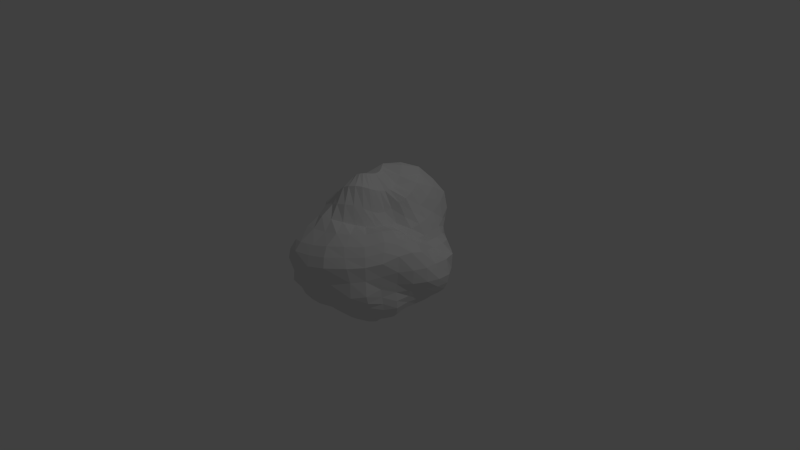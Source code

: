 # Source: rock1.blend  (saved by Blender 2.74.0; exported with 4.5.12 LTS)
import bpy
from mathutils import Matrix  # noqa: F401  (used for matrix-valued properties, if any)

bpy.ops.wm.read_factory_settings(use_empty=True)
scene = bpy.context.scene
scene.name = 'Scene'

# ---- collections
col_collection_1 = bpy.data.collections.new('Collection 1'); scene.collection.children.link(col_collection_1)

# ---- world
world_world = bpy.data.worlds.new('World'); scene.world = world_world
world_world.color = (0.05088, 0.05088, 0.05088)
world_world.use_sun_shadow = False
world_world.sun_shadow_jitter_overblur = 0.0
world_world.cycles.sampling_method = 'MANUAL'
world_world.cycles.sample_map_resolution = 256

# ---- cameras
cam_camera = bpy.data.cameras.new('Camera')
cam_camera.clip_end = 100.0
cam_camera.lens = 35.0
cam_camera.sensor_width = 32.0
cam_camera.sensor_height = 18.0
cam_camera.ortho_scale = 7.314
cam_camera.dof.focus_distance = 0.0
cam_camera.dof.aperture_fstop = 128.0

# ---- lights
light_lamp = bpy.data.lights.new('Lamp', 'POINT')
light_lamp.transmission_factor = 0.0
light_lamp.cutoff_distance = 30.0
light_lamp.energy = 100.0
light_lamp.shadow_buffer_clip_start = 1.001
light_lamp.shadow_soft_size = 0.1
light_lamp.shadow_maximum_resolution = 0.006
light_lamp.use_absolute_resolution = True
light_lamp.cycles.use_multiple_importance_sampling = False

# ---- meshes
me_sphere = bpy.data.meshes.new('Sphere')
me_sphere.from_pydata([(-0.1259, 0.02223, 0.9012), (-0.2967, 0.002466, 0.807), (-0.4001, 0.006032, 0.6644), (-0.4808, 0.01832, 0.5174), (-0.5846, 0.02875, 0.3945), (-0.6532, 0.03644, 0.2685), (-0.804, 0.02416, 0.1199), (-0.9396, 0.006185, -0.007084), (-0.8983, 0.006396, -0.1527), (-0.7937, 0.01373, -0.3236), (-0.7544, 0.00334, -0.5101), (-0.6084, -0.005799, -0.5702), (-0.4223, -0.02664, -0.5545), (-0.2556, -0.04153, -0.5682), (-0.1264, -0.04134, -0.6322), (-0.1208, 0.06008, 0.903), (-0.2957, 0.06864, 0.805), (-0.3939, 0.09819, 0.6545), (-0.4881, 0.1273, 0.5183), (-0.6254, 0.1536, 0.4201), (-0.7507, 0.1783, 0.3238), (-0.8028, 0.1735, 0.1428), (-0.8784, 0.1664, -0.0001609), (-0.8599, 0.163, -0.1524), (-0.8249, 0.1692, -0.3461), (-0.7429, 0.1496, -0.5027), (-0.5855, 0.1074, -0.5417), (-0.4084, 0.05381, -0.538), (-0.2447, 0.009276, -0.5571), (-0.122, -0.01565, -0.625), (-0.1115, 0.09706, 0.9125), (-0.2858, 0.1355, 0.8083), (-0.3794, 0.1888, 0.6491), (-0.4866, 0.2379, 0.5289), (-0.6239, 0.2796, 0.4395), (-0.7363, 0.315, 0.3479), (-0.724, 0.307, 0.1516), (-0.7517, 0.3037, -0.003475), (-0.7714, 0.3116, -0.1577), (-0.8097, 0.3344, -0.364), (-0.7061, 0.2921, -0.4981), (-0.5482, 0.217, -0.5194), (-0.3811, 0.1314, -0.5259), (-0.2278, 0.0594, -0.5515), (-0.114, 0.009313, -0.6209), (-0.09687, 0.1303, 0.9247), (-0.2573, 0.1976, 0.808), (-0.3464, 0.2717, 0.6522), (-0.4566, 0.3478, 0.5516), (-0.5492, 0.4006, 0.4472), (-0.6174, 0.4303, 0.3368), (-0.6207, 0.4402, 0.1415), (-0.6512, 0.4467, -0.009826), (-0.6868, 0.4564, -0.1622), (-0.7114, 0.4607, -0.349), (-0.6405, 0.4095, -0.4867), (-0.4969, 0.3117, -0.4991), (-0.341, 0.2006, -0.5094), (-0.2061, 0.1052, -0.5471), (-0.1034, 0.03174, -0.6188), (-0.07845, 0.1658, 0.9519), (-0.217, 0.2724, 0.8356), (-0.3005, 0.3754, 0.6993), (-0.4114, 0.4844, 0.6154), (-0.4632, 0.5419, 0.4854), (-0.4438, 0.5566, 0.3274), (-0.5241, 0.612, 0.1467), (-0.5985, 0.6387, -0.01257), (-0.6244, 0.6386, -0.1683), (-0.6116, 0.6121, -0.3484), (-0.512, 0.5013, -0.4398), (-0.4012, 0.3966, -0.4644), (-0.2781, 0.27, -0.4897), (-0.1732, 0.1533, -0.5444), (-0.08676, 0.05557, -0.6181), (-0.06333, 0.1975, 0.9954), (-0.1895, 0.3449, 0.9076), (-0.2805, 0.4859, 0.8057), (-0.3813, 0.6232, 0.7237), (-0.4247, 0.6882, 0.5649), (-0.3598, 0.6874, 0.348), (-0.4494, 0.7833, 0.1628), (-0.4813, 0.7769, -0.01317), (-0.4968, 0.7776, -0.1787), (-0.4737, 0.7355, -0.3426), (-0.3722, 0.5753, -0.4079), (-0.2962, 0.4729, -0.4578), (-0.2061, 0.3288, -0.4865), (-0.1302, 0.1943, -0.5449), (-0.06545, 0.07646, -0.6189), (-0.0504, 0.2191, 1.04), (-0.1718, 0.3976, 0.9915), (-0.266, 0.5701, 0.9071), (-0.3258, 0.7073, 0.7972), (-0.3297, 0.7563, 0.5994), (-0.2711, 0.7503, 0.3529), (-0.3598, 0.8935, 0.174), (-0.377, 0.8912, -0.0002457), (-0.3828, 0.8861, -0.1817), (-0.3562, 0.8287, -0.3429), (-0.2615, 0.627, -0.3954), (-0.2108, 0.526, -0.4551), (-0.146, 0.3699, -0.4906), (-0.09152, 0.2216, -0.5485), (-0.04631, 0.09001, -0.6207), (-0.01754, 0.2363, 1.083), (-0.1211, 0.4373, 1.085), (-0.1926, 0.6341, 0.983), (-0.2007, 0.7634, 0.8255), (-0.1484, 0.7796, 0.6077), (-0.1351, 0.8529, 0.3838), (-0.1812, 0.9686, 0.1841), (-0.1864, 0.9675, 0.01635), (-0.1773, 0.9464, -0.1657), (-0.1612, 0.8628, -0.3323), (-0.1182, 0.6813, -0.4064), (-0.09487, 0.5669, -0.4539), (-0.0658, 0.408, -0.4999), (-0.04069, 0.247, -0.5553), (-0.02085, 0.1014, -0.6235), (0.02796, 0.2396, 1.096), (-0.01877, 0.4432, 1.087), (-0.0529, 0.6362, 0.978), (-0.03597, 0.7657, 0.7848), (0.0007055, 0.8652, 0.6078), (0.005697, 0.9405, 0.411), (-0.005516, 0.9828, 0.1959), (-0.008824, 0.9723, 0.0223), (0.0006578, 1.002, -0.165), (0.001241, 0.8977, -0.3379), (-2.489e-05, 0.6984, -0.4142), (3.461e-07, 0.5817, -0.4549), (2.012e-07, 0.4235, -0.5024), (1.762e-07, 0.2559, -0.5576), (1.818e-07, 0.1046, -0.6246), (0.07638, 0.2328, 1.112), (0.1148, 0.4371, 1.094), (0.1455, 0.6489, 1.003), (0.1711, 0.8051, 0.8118), (0.2103, 0.9534, 0.6399), (0.2184, 0.9921, 0.4336), (0.1903, 0.9627, 0.2056), (0.1698, 0.9063, 0.02473), (0.176, 0.9418, -0.159), (0.1679, 0.8766, -0.3295), (0.1241, 0.6782, -0.4051), (0.09998, 0.5653, -0.4542), (0.06929, 0.4062, -0.4991), (0.04296, 0.2458, -0.5549), (0.02196, 0.1009, -0.6234), (0.1201, 0.2159, 1.149), (0.2282, 0.4175, 1.148), (0.3105, 0.6362, 1.048), (0.3594, 0.8119, 0.8543), (0.4103, 0.9442, 0.6508), (0.4123, 0.9652, 0.4299), (0.3655, 0.8877, 0.196), (0.3422, 0.8358, 0.01779), (0.3456, 0.845, -0.1556), (0.3283, 0.8052, -0.3244), (0.2498, 0.6266, -0.3937), (0.2024, 0.5276, -0.4543), (0.1407, 0.3727, -0.4914), (0.08811, 0.2234, -0.5489), (0.04458, 0.09075, -0.6208), (0.1577, 0.1875, 1.178), (0.3157, 0.3585, 1.136), (0.4463, 0.5323, 0.9981), (0.4957, 0.6832, 0.7964), (0.5191, 0.7554, 0.5724), (0.5315, 0.7609, 0.3597), (0.5414, 0.7658, 0.1542), (0.5269, 0.7708, -0.0004354), (0.5157, 0.7583, -0.1575), (0.4767, 0.7078, -0.3296), (0.3804, 0.5679, -0.4081), (0.3023, 0.4677, -0.4576), (0.2104, 0.3254, -0.4869), (0.1326, 0.1919, -0.5448), (0.0667, 0.0752, -0.6188), (0.1867, 0.1459, 1.161), (0.3585, 0.2693, 1.028), (0.5288, 0.4019, 0.9212), (0.5633, 0.5139, 0.7267), (0.5818, 0.5687, 0.5057), (0.6245, 0.603, 0.3209), (0.6894, 0.6624, 0.1358), (0.708, 0.7032, -0.008249), (0.6808, 0.679, -0.1703), (0.6255, 0.6195, -0.3523), (0.5184, 0.5057, -0.4438), (0.402, 0.3975, -0.4678), (0.2776, 0.2695, -0.4908), (0.1725, 0.153, -0.5444), (0.08647, 0.05549, -0.6181), (0.2131, 0.1031, 1.136), (0.3843, 0.1805, 0.9454), (0.555, 0.271, 0.844), (0.595, 0.3454, 0.656), (0.6413, 0.402, 0.4739), (0.671, 0.4508, 0.3117), (0.7625, 0.5217, 0.1398), (0.8567, 0.5849, -0.001134), (0.8363, 0.5648, -0.1837), (0.7562, 0.5039, -0.3708), (0.6401, 0.4206, -0.4871), (0.492, 0.3178, -0.4978), (0.3372, 0.2049, -0.5083), (0.2042, 0.1081, -0.547), (0.1024, 0.03319, -0.6188), (0.2312, 0.06261, 1.12), (0.4047, 0.1081, 0.921), (0.5544, 0.168, 0.7932), (0.6033, 0.2138, 0.614), (0.6667, 0.2487, 0.4533), (0.6988, 0.2841, 0.3049), (0.789, 0.3326, 0.1457), (0.9339, 0.4029, 0.003335), (0.9603, 0.4046, -0.194), (0.8809, 0.3663, -0.3926), (0.714, 0.2972, -0.5017), (0.5482, 0.2177, -0.5193), (0.381, 0.1314, -0.5259), (0.2278, 0.0594, -0.5515), (0.114, 0.009313, -0.6209), (0.2413, 0.02338, 1.113), (0.4099, 0.04444, 0.9153), (0.5166, 0.08906, 0.7446), (0.5655, 0.115, 0.5649), (0.6477, 0.126, 0.4247), (0.743, 0.1478, 0.3219), (0.8549, 0.1639, 0.1754), (0.9554, 0.1989, 0.008383), (0.9896, 0.2061, -0.1866), (0.8947, 0.1887, -0.3738), (0.741, 0.1559, -0.5002), (0.5802, 0.1097, -0.5385), (0.4076, 0.05409, -0.5375), (0.2447, 0.009283, -0.5571), (0.122, -0.01565, -0.625), (0.2431, -0.01491, 1.112), (0.3892, -0.0138, 0.9116), (0.4469, 0.01474, 0.6842), (0.5089, 0.01353, 0.5024), (0.6325, 0.002174, 0.4084), (0.7518, 0.01638, 0.347), (0.9398, 0.01147, 0.2146), (0.9987, 0.01543, 0.0224), (0.9838, 0.0193, -0.1625), (0.8477, 0.01501, -0.3403), (0.7405, 0.01056, -0.4999), (0.596, -0.001348, -0.5628), (0.4202, -0.0259, -0.5532), (0.2555, -0.04151, -0.5682), (0.1264, -0.04134, -0.6322), (2.078e-07, -0.03503, -0.6606), (0.2398, -0.05346, 1.117), (0.3781, -0.08072, 0.9229), (0.4149, -0.06864, 0.658), (0.4923, -0.0677, 0.4998), (0.6784, -0.09169, 0.4658), (0.7561, -0.0812, 0.3961), (0.9267, -0.1338, 0.2526), (0.9542, -0.1623, 0.03682), (0.9209, -0.1584, -0.1442), (0.805, -0.1545, -0.3308), (0.726, -0.1404, -0.5043), (0.5937, -0.1191, -0.5857), (0.4239, -0.1076, -0.5837), (0.2614, -0.09241, -0.591), (0.128, -0.06706, -0.6434), (0.2337, -0.09236, 1.126), (0.3754, -0.1523, 0.9512), (0.3982, -0.1569, 0.6668), (0.4708, -0.1625, 0.5174), (0.6834, -0.2045, 0.5115), (0.7661, -0.2123, 0.4324), (0.8822, -0.2983, 0.2438), (0.8679, -0.3257, 0.04724), (0.804, -0.3111, -0.1261), (0.7746, -0.3216, -0.3485), (0.7146, -0.2974, -0.532), (0.5869, -0.2447, -0.6266), (0.4232, -0.1886, -0.6383), (0.2599, -0.1411, -0.6289), (0.126, -0.09148, -0.6583), (0.2185, -0.1296, 1.135), (0.3612, -0.2259, 0.9866), (0.3755, -0.2399, 0.7005), (0.4323, -0.2465, 0.5269), (0.6369, -0.3229, 0.5212), (0.7453, -0.3881, 0.4259), (0.8111, -0.5024, 0.1975), (0.7634, -0.5073, 0.02112), (0.7174, -0.4961, -0.1522), (0.6991, -0.4756, -0.3513), (0.6348, -0.4249, -0.5278), (0.5278, -0.3512, -0.6315), (0.3958, -0.2674, -0.6857), (0.2484, -0.1877, -0.6791), (0.1192, -0.1128, -0.6758), (0.1926, -0.1628, 1.141), (0.3229, -0.2973, 1.023), (0.3381, -0.3349, 0.7622), (0.3757, -0.356, 0.5417), (0.5503, -0.4921, 0.512), (0.6377, -0.6074, 0.4066), (0.7115, -0.6877, 0.1862), (0.6812, -0.6824, 0.003477), (0.6864, -0.7022, -0.1853), (0.6299, -0.6349, -0.3657), (0.5344, -0.5356, -0.5175), (0.4436, -0.4434, -0.6276), (0.3461, -0.346, -0.7239), (0.2264, -0.2333, -0.7338), (0.1068, -0.1301, -0.6928), (0.1578, -0.189, 1.141), (0.2633, -0.357, 1.043), (0.2808, -0.4272, 0.8152), (0.2992, -0.4613, 0.5783), (0.4317, -0.6394, 0.5334), (0.4683, -0.7805, 0.4304), (0.5685, -0.8555, 0.1961), (0.5691, -0.8282, 0.008079), (0.5601, -0.8445, -0.1871), (0.4914, -0.7383, -0.3562), (0.4146, -0.6173, -0.5047), (0.343, -0.5124, -0.6167), (0.2716, -0.4005, -0.7263), (0.1857, -0.2693, -0.7635), (0.08703, -0.1454, -0.7053), (0.1157, -0.206, 1.131), (0.1884, -0.399, 1.042), (0.2109, -0.5067, 0.8411), (0.2179, -0.5698, 0.633), (0.3014, -0.746, 0.5587), (0.2977, -0.9074, 0.4435), (0.3492, -1.029, 0.2126), (0.3304, -0.983, 0.007657), (0.3139, -0.9387, -0.1865), (0.3268, -0.8052, -0.3481), (0.2768, -0.6607, -0.4859), (0.2348, -0.5564, -0.6077), (0.1865, -0.4364, -0.7161), (0.1289, -0.2909, -0.7602), (0.06065, -0.157, -0.7092), (0.06991, -0.2117, 1.106), (0.1022, -0.4159, 1.021), (0.1149, -0.5516, 0.8434), (0.1092, -0.6599, 0.6798), (0.1374, -0.7953, 0.5594), (0.1028, -0.9692, 0.4382), (0.1188, -1.099, 0.2126), (0.1189, -1.099, -0.006445), (0.1185, -1.048, -0.2032), (0.1628, -0.8653, -0.3525), (0.1355, -0.6958, -0.4781), (0.1184, -0.5805, -0.6029), (0.09524, -0.4583, -0.7142), (0.06563, -0.3048, -0.7538), (0.03096, -0.1663, -0.7121), (0.0243, -0.2059, 1.07), (0.0171, -0.4026, 0.977), (0.007825, -0.545, 0.8191), (-0.01449, -0.7032, 0.7116), (-0.03498, -0.8329, 0.5862), (-0.0959, -1.008, 0.4548), (-0.1134, -1.124, 0.2325), (-0.09439, -1.098, 0.004272), (-0.08523, -1.05, -0.1996), (-0.006127, -0.9104, -0.3669), (-0.0003377, -0.7197, -0.4856), (-0.0001026, -0.5893, -0.6037), (-1.238e-06, -0.4658, -0.7147), (2.274e-07, -0.3111, -0.7529), (2.464e-07, -0.1706, -0.7141), (-0.01507, -0.1914, 1.031), (-0.06004, -0.3733, 0.9354), (-0.1002, -0.5148, 0.7989), (-0.1316, -0.6687, 0.6909), (-0.1778, -0.8222, 0.5905), (-0.2289, -0.9823, 0.4583), (-0.3083, -1.071, 0.2276), (-0.2895, -1.024, 0.01209), (-0.2656, -0.9754, -0.1828), (-0.1734, -0.8615, -0.3522), (-0.1373, -0.7024, -0.4854), (-0.1192, -0.5834, -0.6061), (-0.09533, -0.4586, -0.7145), (-0.06563, -0.3048, -0.7538), (-0.03096, -0.1663, -0.7121), (-0.04799, -0.1725, 0.9978), (-0.1292, -0.3409, 0.9085), (-0.198, -0.4728, 0.7861), (-0.2193, -0.5594, 0.6112), (-0.2991, -0.7271, 0.5308), (-0.3407, -0.8623, 0.4087), (-0.4092, -0.9681, 0.2016), (-0.416, -0.9567, 0.0123), (-0.3987, -0.9229, -0.184), (-0.3333, -0.8071, -0.3505), (-0.2791, -0.6691, -0.4952), (-0.2359, -0.5605, -0.6122), (-0.1866, -0.437, -0.7167), (-0.1289, -0.2909, -0.7602), (-0.06065, -0.157, -0.7092), (-0.07666, -0.1499, 0.9741), (-0.191, -0.3027, 0.894), (-0.2865, -0.4233, 0.7809), (-0.2988, -0.4561, 0.5604), (-0.3986, -0.6051, 0.4812), (-0.4331, -0.7005, 0.3531), (-0.4897, -0.7895, 0.1489), (-0.5639, -0.8525, -0.005877), (-0.5915, -0.873, -0.2006), (-0.4956, -0.7435, -0.3593), (-0.4153, -0.6205, -0.5082), (-0.3434, -0.514, -0.6184), (-0.2716, -0.4006, -0.7264), (-0.1857, -0.2693, -0.7635), (-0.08703, -0.1454, -0.7053), (-0.1003, -0.1224, 0.9542), (-0.242, -0.2521, 0.8788), (-0.3614, -0.3497, 0.7625), (-0.3758, -0.3648, 0.5401), (-0.4727, -0.4789, 0.4483), (-0.5431, -0.5731, 0.3338), (-0.584, -0.6292, 0.1316), (-0.656, -0.6876, -0.01368), (-0.7066, -0.7226, -0.1948), (-0.6242, -0.6348, -0.3653), (-0.5331, -0.5355, -0.5177), (-0.4435, -0.4435, -0.6278), (-0.3461, -0.346, -0.7239), (-0.2264, -0.2333, -0.7338), (-0.1068, -0.1301, -0.6928), (-0.1178, -0.09034, 0.9368), (-0.2852, -0.1944, 0.8669), (-0.4276, -0.2702, 0.7532), (-0.4522, -0.2916, 0.5552), (-0.5016, -0.3496, 0.4147), (-0.5799, -0.4166, 0.295), (-0.6406, -0.4636, 0.126), (-0.6537, -0.477, -0.0006366), (-0.6515, -0.4786, -0.1501), (-0.6576, -0.4613, -0.3426), (-0.6316, -0.424, -0.5278), (-0.5279, -0.3513, -0.6319), (-0.3959, -0.2675, -0.6857), (-0.2484, -0.1877, -0.6791), (-0.1192, -0.1128, -0.6758), (0.03911, 0.0117, 1.086), (-0.1273, -0.0542, 0.9207), (-0.3082, -0.131, 0.8509), (-0.4608, -0.1874, 0.7442), (-0.52, -0.2207, 0.584), (-0.5382, -0.2345, 0.3965), (-0.5355, -0.2371, 0.2345), (-0.6285, -0.2671, 0.0916), (-0.6887, -0.2901, -0.009237), (-0.6623, -0.2792, -0.128), (-0.7187, -0.3034, -0.3372), (-0.7209, -0.2996, -0.5371), (-0.5918, -0.2464, -0.6296), (-0.4239, -0.1889, -0.6387), (-0.26, -0.1411, -0.6289), (-0.126, -0.09148, -0.6583), (-0.1288, -0.01618, 0.9079), (-0.3046, -0.06429, 0.8257), (-0.4347, -0.09161, 0.7041), (-0.5327, -0.1108, 0.5713), (-0.6077, -0.1126, 0.4176), (-0.5747, -0.09299, 0.2422), (-0.6958, -0.1107, 0.09236), (-0.8304, -0.1474, -0.01523), (-0.796, -0.1405, -0.1386), (-0.7468, -0.1391, -0.3181), (-0.7411, -0.146, -0.5157), (-0.6057, -0.1232, -0.593), (-0.4259, -0.1083, -0.5849), (-0.2615, -0.09244, -0.591), (-0.128, -0.06706, -0.6434), (-0.247, 0.7552, 0.6056), (-0.2795, 0.7402, 0.8245), (-0.04074, 0.1174, -0.6141), (-0.2445, 0.6061, 0.9529), (-0.1581, 0.419, 1.043), (-0.06881, 0.2341, -0.5518), (-0.1107, 0.3881, -0.4952), (-0.05169, 0.2631, 1.055), (-0.1598, 0.547, -0.4537), (-0.1971, 0.6522, -0.3966), (-0.272, 0.8457, -0.3342), (-0.2969, 0.9108, -0.1749), (-0.3005, 0.9329, 0.008055), (-0.2888, 0.931, 0.1775), (-0.2126, 0.7797, 0.3615), (-0.7771, 0.00928, -0.4196), (-0.7912, 0.1629, -0.43), (-0.7681, 0.3183, -0.4381), (-0.6834, 0.4388, -0.4229), (-0.5642, 0.5566, -0.3954), (-0.4202, 0.6469, -0.3675), (-0.3009, 0.7091, -0.3539), (-0.137, 0.7586, -0.3671), (0.0002045, 0.7807, -0.379), (0.1427, 0.7592, -0.3639), (0.2833, 0.6991, -0.3467), (0.426, 0.6307, -0.3619), (0.5737, 0.562, -0.399), (0.7, 0.462, -0.4324), (0.8004, 0.3332, -0.4528), (0.8196, 0.1746, -0.4409), (0.7939, 0.01355, -0.4221), (0.7692, -0.1489, -0.4219), (0.7599, -0.3165, -0.4474), (0.6763, -0.4549, -0.4435), (0.5846, -0.5872, -0.4432), (0.4537, -0.6783, -0.4314), (0.3043, -0.7322, -0.4161), (0.1509, -0.7779, -0.4132), (-0.0002076, -0.8149, -0.4253), (-0.1523, -0.7828, -0.4186), (-0.3061, -0.739, -0.4236), (-0.4541, -0.6808, -0.434), (-0.5795, -0.5859, -0.4425), (-0.6592, -0.4493, -0.4403), (-0.7473, -0.3125, -0.447), (-0.757, -0.1471, -0.4239), (-0.2278, 0.731, -0.3536), (-0.4957, 0.4719, 0.4603), (-0.4307, 0.4149, 0.5765), (-0.1109, 0.05718, -0.6097), (-0.3202, 0.3219, 0.6673), (-0.2354, 0.2353, 0.8163), (-0.1899, 0.1305, -0.5458), (-0.309, 0.2372, -0.4978), (-0.1076, 0.17, 0.9089), (-0.4492, 0.3567, -0.4791), (-0.5771, 0.46, -0.4638), (-0.6601, 0.5399, -0.3475), (-0.6591, 0.5543, -0.1654), (-0.6206, 0.5467, -0.01118), (-0.5609, 0.5245, 0.1399), (-0.5171, 0.4924, 0.3275), (-0.6232, 0.5013, -0.4085), (-0.8322, 0.01186, -0.2398), (-0.8351, 0.1654, -0.2516), (-0.7942, 0.326, -0.2636), (-0.708, 0.464, -0.2599), (-0.6249, 0.6314, -0.2692), (-0.4946, 0.7707, -0.2764), (-0.3793, 0.8781, -0.283), (-0.1729, 0.9198, -0.2684), (0.002261, 0.9766, -0.2723), (0.1784, 0.9385, -0.264), (0.3446, 0.8449, -0.2588), (0.4994, 0.7389, -0.2577), (0.6529, 0.6489, -0.2738), (0.7972, 0.5348, -0.2895), (0.9288, 0.3883, -0.3061), (0.9521, 0.1984, -0.2912), (0.917, 0.01723, -0.2592), (0.8571, -0.1542, -0.2403), (0.7713, -0.3106, -0.2381), (0.7065, -0.4877, -0.2575), (0.6698, -0.6776, -0.2842), (0.5279, -0.8001, -0.2808), (0.3209, -0.8725, -0.2751), (0.1411, -0.9543, -0.286), (-0.04645, -0.9839, -0.2938), (-0.2198, -0.9218, -0.2763), (-0.3672, -0.8681, -0.2761), (-0.5517, -0.8181, -0.291), (-0.6777, -0.6888, -0.2895), (-0.6487, -0.4697, -0.2487), (-0.6654, -0.2817, -0.2264), (-0.7502, -0.1324, -0.2237), (-0.2921, 0.896, -0.2746), (-0.6699, 0.5537, -0.2647), (-0.4465, 0.6126, 0.523), (-0.3979, 0.5519, 0.6656), (-0.08979, 0.08228, -0.6097), (-0.2865, 0.4261, 0.7433), (-0.2018, 0.3069, 0.8643), (-0.1536, 0.1732, -0.5444), (-0.2444, 0.2986, -0.4865), (-0.08828, 0.208, 0.947), (-0.3519, 0.4337, -0.4597), (-0.4467, 0.5389, -0.4237), (-0.5478, 0.6717, -0.3462), (-0.5669, 0.7052, -0.1735), (-0.5489, 0.7068, -0.01523), (-0.4931, 0.6967, 0.1563), (-0.3988, 0.6225, 0.3383), (-0.4981, 0.6035, -0.3841), (-0.5644, 0.6971, -0.2725), (-0.7142, 0.03296, 0.1937), (-0.7715, 0.1798, 0.2336), (-0.7295, 0.3141, 0.2507), (-0.615, 0.4349, 0.2366), (-0.4648, 0.5792, 0.2352), (-0.3845, 0.7302, 0.2492), (-0.2964, 0.8072, 0.2506), (-0.1534, 0.912, 0.2758), (0.001973, 0.9729, 0.3), (0.21, 0.9956, 0.3173), (0.3916, 0.9411, 0.311), (0.5332, 0.7639, 0.2522), (0.6499, 0.6267, 0.222), (0.6982, 0.4769, 0.2195), (0.7245, 0.3009, 0.2223), (0.8042, 0.1568, 0.2602), (0.8576, 0.01982, 0.3068), (0.8392, -0.09088, 0.3518), (0.8218, -0.2397, 0.3591), (0.7893, -0.4441, 0.3217), (0.6854, -0.6525, 0.3015), (0.5161, -0.8275, 0.3161), (0.3241, -0.9841, 0.3325), (0.1067, -1.048, 0.3352), (-0.1138, -1.089, 0.3561), (-0.2738, -1.052, 0.3512), (-0.3713, -0.9259, 0.3056), (-0.4344, -0.7281, 0.2381), (-0.5442, -0.5889, 0.2238), (-0.6119, -0.4405, 0.2077), (-0.5682, -0.2455, 0.1586), (-0.6036, -0.0916, 0.1596), (-0.2364, 0.842, 0.2561), (-0.5264, 0.5048, 0.2306), (-0.4266, 0.6565, 0.2455)], [], [(546, 8, 23, 547), (7, 6, 21, 22), (5, 4, 19, 20), (3, 2, 17, 18), (14, 13, 28, 29), (1, 0, 15, 16), (12, 11, 26, 27), (497, 9, 24, 498), (8, 7, 22, 23), (597, 5, 20, 598), (4, 3, 18, 19), (2, 1, 16, 17), (13, 12, 27, 28), (11, 10, 25, 26), (19, 18, 33, 34), (17, 16, 31, 32), (28, 27, 42, 43), (26, 25, 40, 41), (547, 23, 38, 548), (22, 21, 36, 37), (20, 19, 34, 35), (18, 17, 32, 33), (29, 28, 43, 44), (16, 15, 30, 31), (27, 26, 41, 42), (498, 24, 39, 499), (23, 22, 37, 38), (598, 20, 35, 599), (34, 33, 48, 49), (32, 31, 46, 47), (43, 42, 57, 58), (41, 40, 55, 56), (548, 38, 53, 549), (37, 36, 51, 52), (35, 34, 49, 50), (33, 32, 47, 48), (44, 43, 58, 59), (31, 30, 45, 46), (42, 41, 56, 57), (499, 39, 54, 500), (38, 37, 52, 53), (599, 35, 50, 600), (530, 531, 63, 64), (533, 534, 61, 62), (535, 536, 72, 73), (538, 539, 70, 71), (579, 541, 68, 550), (542, 543, 66, 67), (544, 530, 64, 65), (531, 533, 62, 63), (532, 535, 73, 74), (534, 537, 60, 61), (536, 538, 71, 72), (545, 540, 69, 501), (541, 542, 67, 68), (630, 544, 65, 601), (580, 581, 78, 79), (583, 584, 76, 77), (585, 586, 87, 88), (588, 589, 85, 86), (596, 591, 83, 551), (592, 593, 81, 82), (594, 580, 79, 80), (581, 583, 77, 78), (582, 585, 88, 89), (584, 587, 75, 76), (586, 588, 86, 87), (595, 590, 84, 502), (591, 592, 82, 83), (631, 594, 80, 602), (79, 78, 93, 94), (77, 76, 91, 92), (88, 87, 102, 103), (86, 85, 100, 101), (551, 83, 98, 552), (82, 81, 96, 97), (80, 79, 94, 95), (78, 77, 92, 93), (89, 88, 103, 104), (76, 75, 90, 91), (87, 86, 101, 102), (502, 84, 99, 503), (83, 82, 97, 98), (602, 80, 95, 603), (482, 483, 108, 109), (485, 486, 106, 107), (487, 488, 117, 118), (490, 491, 115, 116), (578, 493, 113, 553), (494, 495, 111, 112), (496, 482, 109, 110), (483, 485, 107, 108), (484, 487, 118, 119), (486, 489, 105, 106), (488, 490, 116, 117), (529, 492, 114, 504), (493, 494, 112, 113), (629, 496, 110, 604), (109, 108, 123, 124), (107, 106, 121, 122), (118, 117, 132, 133), (116, 115, 130, 131), (553, 113, 128, 554), (112, 111, 126, 127), (110, 109, 124, 125), (108, 107, 122, 123), (119, 118, 133, 134), (106, 105, 120, 121), (117, 116, 131, 132), (504, 114, 129, 505), (113, 112, 127, 128), (604, 110, 125, 605), (124, 123, 138, 139), (122, 121, 136, 137), (133, 132, 147, 148), (131, 130, 145, 146), (554, 128, 143, 555), (127, 126, 141, 142), (125, 124, 139, 140), (123, 122, 137, 138), (134, 133, 148, 149), (121, 120, 135, 136), (132, 131, 146, 147), (505, 129, 144, 506), (128, 127, 142, 143), (605, 125, 140, 606), (139, 138, 153, 154), (137, 136, 151, 152), (148, 147, 162, 163), (146, 145, 160, 161), (555, 143, 158, 556), (142, 141, 156, 157), (140, 139, 154, 155), (138, 137, 152, 153), (149, 148, 163, 164), (136, 135, 150, 151), (147, 146, 161, 162), (506, 144, 159, 507), (143, 142, 157, 158), (606, 140, 155, 607), (154, 153, 168, 169), (152, 151, 166, 167), (163, 162, 177, 178), (161, 160, 175, 176), (556, 158, 173, 557), (157, 156, 171, 172), (155, 154, 169, 170), (153, 152, 167, 168), (164, 163, 178, 179), (151, 150, 165, 166), (162, 161, 176, 177), (507, 159, 174, 508), (158, 157, 172, 173), (607, 155, 170, 608), (169, 168, 183, 184), (167, 166, 181, 182), (178, 177, 192, 193), (176, 175, 190, 191), (557, 173, 188, 558), (172, 171, 186, 187), (170, 169, 184, 185), (168, 167, 182, 183), (179, 178, 193, 194), (166, 165, 180, 181), (177, 176, 191, 192), (508, 174, 189, 509), (173, 172, 187, 188), (608, 170, 185, 609), (184, 183, 198, 199), (182, 181, 196, 197), (193, 192, 207, 208), (191, 190, 205, 206), (558, 188, 203, 559), (187, 186, 201, 202), (185, 184, 199, 200), (183, 182, 197, 198), (194, 193, 208, 209), (181, 180, 195, 196), (192, 191, 206, 207), (509, 189, 204, 510), (188, 187, 202, 203), (609, 185, 200, 610), (199, 198, 213, 214), (197, 196, 211, 212), (208, 207, 222, 223), (206, 205, 220, 221), (559, 203, 218, 560), (202, 201, 216, 217), (200, 199, 214, 215), (198, 197, 212, 213), (209, 208, 223, 224), (196, 195, 210, 211), (207, 206, 221, 222), (510, 204, 219, 511), (203, 202, 217, 218), (610, 200, 215, 611), (214, 213, 228, 229), (212, 211, 226, 227), (223, 222, 237, 238), (221, 220, 235, 236), (560, 218, 233, 561), (217, 216, 231, 232), (215, 214, 229, 230), (213, 212, 227, 228), (224, 223, 238, 239), (211, 210, 225, 226), (222, 221, 236, 237), (511, 219, 234, 512), (218, 217, 232, 233), (611, 215, 230, 612), (229, 228, 243, 244), (227, 226, 241, 242), (238, 237, 252, 253), (236, 235, 250, 251), (561, 233, 248, 562), (232, 231, 246, 247), (230, 229, 244, 245), (228, 227, 242, 243), (239, 238, 253, 254), (226, 225, 240, 241), (237, 236, 251, 252), (512, 234, 249, 513), (233, 232, 247, 248), (612, 230, 245, 613), (244, 243, 259, 260), (242, 241, 257, 258), (253, 252, 268, 269), (251, 250, 266, 267), (562, 248, 264, 563), (247, 246, 262, 263), (245, 244, 260, 261), (243, 242, 258, 259), (254, 253, 269, 270), (241, 240, 256, 257), (252, 251, 267, 268), (513, 249, 265, 514), (248, 247, 263, 264), (613, 245, 261, 614), (260, 259, 274, 275), (258, 257, 272, 273), (269, 268, 283, 284), (267, 266, 281, 282), (563, 264, 279, 564), (263, 262, 277, 278), (261, 260, 275, 276), (259, 258, 273, 274), (270, 269, 284, 285), (257, 256, 271, 272), (268, 267, 282, 283), (514, 265, 280, 515), (264, 263, 278, 279), (614, 261, 276, 615), (275, 274, 289, 290), (273, 272, 287, 288), (284, 283, 298, 299), (282, 281, 296, 297), (564, 279, 294, 565), (278, 277, 292, 293), (276, 275, 290, 291), (274, 273, 288, 289), (285, 284, 299, 300), (272, 271, 286, 287), (283, 282, 297, 298), (515, 280, 295, 516), (279, 278, 293, 294), (615, 276, 291, 616), (290, 289, 304, 305), (288, 287, 302, 303), (299, 298, 313, 314), (297, 296, 311, 312), (565, 294, 309, 566), (293, 292, 307, 308), (291, 290, 305, 306), (289, 288, 303, 304), (300, 299, 314, 315), (287, 286, 301, 302), (298, 297, 312, 313), (516, 295, 310, 517), (294, 293, 308, 309), (616, 291, 306, 617), (305, 304, 319, 320), (303, 302, 317, 318), (314, 313, 328, 329), (312, 311, 326, 327), (566, 309, 324, 567), (308, 307, 322, 323), (306, 305, 320, 321), (304, 303, 318, 319), (315, 314, 329, 330), (302, 301, 316, 317), (313, 312, 327, 328), (517, 310, 325, 518), (309, 308, 323, 324), (617, 306, 321, 618), (320, 319, 334, 335), (318, 317, 332, 333), (329, 328, 343, 344), (327, 326, 341, 342), (567, 324, 339, 568), (323, 322, 337, 338), (321, 320, 335, 336), (319, 318, 333, 334), (330, 329, 344, 345), (317, 316, 331, 332), (328, 327, 342, 343), (518, 325, 340, 519), (324, 323, 338, 339), (618, 321, 336, 619), (335, 334, 349, 350), (333, 332, 347, 348), (344, 343, 358, 359), (342, 341, 356, 357), (568, 339, 354, 569), (338, 337, 352, 353), (336, 335, 350, 351), (334, 333, 348, 349), (345, 344, 359, 360), (332, 331, 346, 347), (343, 342, 357, 358), (519, 340, 355, 520), (339, 338, 353, 354), (619, 336, 351, 620), (350, 349, 364, 365), (348, 347, 362, 363), (359, 358, 373, 374), (357, 356, 371, 372), (569, 354, 369, 570), (353, 352, 367, 368), (351, 350, 365, 366), (349, 348, 363, 364), (360, 359, 374, 375), (347, 346, 361, 362), (358, 357, 372, 373), (520, 355, 370, 521), (354, 353, 368, 369), (620, 351, 366, 621), (365, 364, 379, 380), (363, 362, 377, 378), (374, 373, 388, 389), (372, 371, 386, 387), (570, 369, 384, 571), (368, 367, 382, 383), (366, 365, 380, 381), (364, 363, 378, 379), (375, 374, 389, 390), (362, 361, 376, 377), (373, 372, 387, 388), (521, 370, 385, 522), (369, 368, 383, 384), (621, 366, 381, 622), (380, 379, 394, 395), (378, 377, 392, 393), (389, 388, 403, 404), (387, 386, 401, 402), (571, 384, 399, 572), (383, 382, 397, 398), (381, 380, 395, 396), (379, 378, 393, 394), (390, 389, 404, 405), (377, 376, 391, 392), (388, 387, 402, 403), (522, 385, 400, 523), (384, 383, 398, 399), (622, 381, 396, 623), (395, 394, 409, 410), (393, 392, 407, 408), (404, 403, 418, 419), (402, 401, 416, 417), (572, 399, 414, 573), (398, 397, 412, 413), (396, 395, 410, 411), (394, 393, 408, 409), (405, 404, 419, 420), (392, 391, 406, 407), (403, 402, 417, 418), (523, 400, 415, 524), (399, 398, 413, 414), (623, 396, 411, 624), (410, 409, 424, 425), (408, 407, 422, 423), (419, 418, 433, 434), (417, 416, 431, 432), (573, 414, 429, 574), (413, 412, 427, 428), (411, 410, 425, 426), (409, 408, 423, 424), (420, 419, 434, 435), (407, 406, 421, 422), (418, 417, 432, 433), (524, 415, 430, 525), (414, 413, 428, 429), (624, 411, 426, 625), (425, 424, 439, 440), (423, 422, 437, 438), (434, 433, 448, 449), (432, 431, 446, 447), (574, 429, 444, 575), (428, 427, 442, 443), (426, 425, 440, 441), (424, 423, 438, 439), (435, 434, 449, 450), (422, 421, 436, 437), (433, 432, 447, 448), (525, 430, 445, 526), (429, 428, 443, 444), (625, 426, 441, 626), (440, 439, 455, 456), (438, 437, 453, 454), (449, 448, 464, 465), (447, 446, 462, 463), (575, 444, 460, 576), (443, 442, 458, 459), (441, 440, 456, 457), (439, 438, 454, 455), (450, 449, 465, 466), (437, 436, 452, 453), (448, 447, 463, 464), (526, 445, 461, 527), (444, 443, 459, 460), (626, 441, 457, 627), (456, 455, 470, 471), (454, 453, 468, 469), (465, 464, 479, 480), (463, 462, 477, 478), (576, 460, 475, 577), (459, 458, 473, 474), (457, 456, 471, 472), (455, 454, 469, 470), (466, 465, 480, 481), (453, 452, 467, 468), (464, 463, 478, 479), (527, 461, 476, 528), (460, 459, 474, 475), (627, 457, 472, 628), (255, 14, 29), (0, 451, 15), (255, 29, 44), (15, 451, 30), (255, 44, 59), (30, 451, 45), (255, 59, 532, 74), (45, 451, 60, 537), (255, 74, 582, 89), (60, 451, 75, 587), (255, 89, 104), (75, 451, 90), (255, 104, 484, 119), (90, 451, 105, 489), (255, 119, 134), (105, 451, 120), (255, 134, 149), (120, 451, 135), (255, 149, 164), (135, 451, 150), (255, 164, 179), (150, 451, 165), (255, 179, 194), (165, 451, 180), (255, 194, 209), (180, 451, 195), (255, 209, 224), (195, 451, 210), (255, 224, 239), (210, 451, 225), (255, 239, 254), (225, 451, 240), (255, 254, 270), (240, 451, 256), (255, 270, 285), (256, 451, 271), (255, 285, 300), (271, 451, 286), (255, 300, 315), (286, 451, 301), (255, 315, 330), (301, 451, 316), (255, 330, 345), (316, 451, 331), (255, 345, 360), (331, 451, 346), (255, 360, 375), (346, 451, 361), (255, 375, 390), (361, 451, 376), (255, 390, 405), (376, 451, 391), (255, 405, 420), (391, 451, 406), (255, 420, 435), (406, 451, 421), (255, 435, 450), (421, 451, 436), (255, 450, 466), (436, 451, 452), (255, 466, 481), (452, 451, 467), (471, 470, 3, 4), (255, 481, 14), (469, 468, 1, 2), (480, 479, 12, 13), (467, 451, 0), (478, 477, 10, 11), (577, 475, 8, 546), (474, 473, 6, 7), (472, 471, 4, 5), (470, 469, 2, 3), (481, 480, 13, 14), (468, 467, 0, 1), (479, 478, 11, 12), (528, 476, 9, 497), (475, 474, 7, 8), (628, 472, 5, 597), (603, 95, 496, 629), (98, 97, 494, 493), (503, 99, 492, 529), (102, 101, 490, 488), (91, 90, 489, 486), (104, 103, 487, 484), (93, 92, 485, 483), (95, 94, 482, 496), (97, 96, 495, 494), (552, 98, 493, 578), (101, 100, 491, 490), (103, 102, 488, 487), (92, 91, 486, 485), (94, 93, 483, 482), (100, 503, 529, 491), (477, 528, 497, 10), (462, 527, 528, 477), (446, 526, 527, 462), (431, 525, 526, 446), (416, 524, 525, 431), (401, 523, 524, 416), (386, 522, 523, 401), (371, 521, 522, 386), (356, 520, 521, 371), (341, 519, 520, 356), (326, 518, 519, 341), (311, 517, 518, 326), (296, 516, 517, 311), (281, 515, 516, 296), (266, 514, 515, 281), (250, 513, 514, 266), (235, 512, 513, 250), (220, 511, 512, 235), (205, 510, 511, 220), (190, 509, 510, 205), (175, 508, 509, 190), (160, 507, 508, 175), (145, 506, 507, 160), (130, 505, 506, 145), (115, 504, 505, 130), (491, 529, 504, 115), (85, 502, 503, 100), (589, 595, 502, 85), (539, 545, 501, 70), (40, 499, 500, 55), (25, 498, 499, 40), (10, 497, 498, 25), (55, 500, 545, 539), (600, 50, 544, 630), (53, 52, 542, 541), (500, 54, 540, 545), (57, 56, 538, 536), (46, 45, 537, 534), (59, 58, 535, 532), (48, 47, 533, 531), (50, 49, 530, 544), (52, 51, 543, 542), (549, 53, 541, 579), (56, 55, 539, 538), (58, 57, 536, 535), (47, 46, 534, 533), (49, 48, 531, 530), (54, 549, 579, 540), (99, 552, 578, 492), (476, 577, 546, 9), (461, 576, 577, 476), (445, 575, 576, 461), (430, 574, 575, 445), (415, 573, 574, 430), (400, 572, 573, 415), (385, 571, 572, 400), (370, 570, 571, 385), (355, 569, 570, 370), (340, 568, 569, 355), (325, 567, 568, 340), (310, 566, 567, 325), (295, 565, 566, 310), (280, 564, 565, 295), (265, 563, 564, 280), (249, 562, 563, 265), (234, 561, 562, 249), (219, 560, 561, 234), (204, 559, 560, 219), (189, 558, 559, 204), (174, 557, 558, 189), (159, 556, 557, 174), (144, 555, 556, 159), (129, 554, 555, 144), (114, 553, 554, 129), (492, 578, 553, 114), (84, 551, 552, 99), (590, 596, 551, 84), (540, 579, 550, 69), (39, 548, 549, 54), (24, 547, 548, 39), (9, 546, 547, 24), (69, 550, 596, 590), (70, 501, 595, 589), (601, 65, 594, 631), (68, 67, 592, 591), (501, 69, 590, 595), (72, 71, 588, 586), (61, 60, 587, 584), (74, 73, 585, 582), (63, 62, 583, 581), (65, 64, 580, 594), (67, 66, 593, 592), (550, 68, 591, 596), (71, 70, 589, 588), (73, 72, 586, 585), (62, 61, 584, 583), (64, 63, 581, 580), (66, 601, 631, 593), (51, 600, 630, 543), (96, 603, 629, 495), (473, 628, 597, 6), (458, 627, 628, 473), (442, 626, 627, 458), (427, 625, 626, 442), (412, 624, 625, 427), (397, 623, 624, 412), (382, 622, 623, 397), (367, 621, 622, 382), (352, 620, 621, 367), (337, 619, 620, 352), (322, 618, 619, 337), (307, 617, 618, 322), (292, 616, 617, 307), (277, 615, 616, 292), (262, 614, 615, 277), (246, 613, 614, 262), (231, 612, 613, 246), (216, 611, 612, 231), (201, 610, 611, 216), (186, 609, 610, 201), (171, 608, 609, 186), (156, 607, 608, 171), (141, 606, 607, 156), (126, 605, 606, 141), (111, 604, 605, 126), (495, 629, 604, 111), (81, 602, 603, 96), (593, 631, 602, 81), (543, 630, 601, 66), (36, 599, 600, 51), (21, 598, 599, 36), (6, 597, 598, 21)])
me_sphere.use_remesh_preserve_volume = False
me_sphere.use_remesh_preserve_attributes = False
me_sphere.use_mirror_vertex_groups = False
me_sphere.update()

# ---- objects
ob_sphere = bpy.data.objects.new('Sphere', me_sphere)
ob_lamp = bpy.data.objects.new('Lamp', light_lamp)
ob_camera = bpy.data.objects.new('Camera', cam_camera)

# ---- transforms, parenting, visibility, modifiers, constraints
ob_sphere.location = (0.0, 0.0, 0.0)
ob_sphere.rotation_euler = (-0.03176, -0.1705, -0.02803)
ob_sphere.lineart.crease_threshold = 0.0
ob_lamp.location = (4.076, 1.005, 5.904)
ob_lamp.rotation_euler = (0.6503, 0.05522, 1.866)
ob_lamp.lock_rotations_4d = False
ob_lamp.empty_display_type = 'ARROWS'
ob_lamp.color = (0.0, 0.0, 0.0, 0.0)
ob_lamp.lineart.crease_threshold = 0.0
ob_camera.location = (7.481, -6.508, 5.344)
ob_camera.rotation_euler = (1.109, 0.01082, 0.8149)
ob_camera.lock_rotations_4d = False
ob_camera.empty_display_type = 'ARROWS'
ob_camera.color = (0.0, 0.0, 0.0, 0.0)
ob_camera.display_type = 'WIRE'
ob_camera.lineart.crease_threshold = 0.0

# ---- collection membership
col_collection_1.objects.link(ob_sphere)
col_collection_1.objects.link(ob_lamp)
col_collection_1.objects.link(ob_camera)

# ---- scene / render settings (as saved in the file)
scene.camera = ob_camera
scene.frame_start = 1; scene.frame_end = 250; scene.frame_set(1)
scene.render.engine = 'BLENDER_EEVEE_NEXT'
scene.render.resolution_percentage = 50
scene.render.dither_intensity = 0.0
scene.cycles.use_denoising = False
scene.cycles.samples = 10
scene.cycles.sampling_pattern = 'TABULATED_SOBOL'
scene.cycles.light_sampling_threshold = 0.0
scene.cycles.use_adaptive_sampling = False
scene.cycles.use_light_tree = False
scene.cycles.blur_glossy = 0.0
scene.cycles.pixel_filter_type = 'GAUSSIAN'
scene.cycles.sample_clamp_indirect = 0.0
scene.view_settings.view_transform = 'Standard'
bpy.context.view_layer.update()
